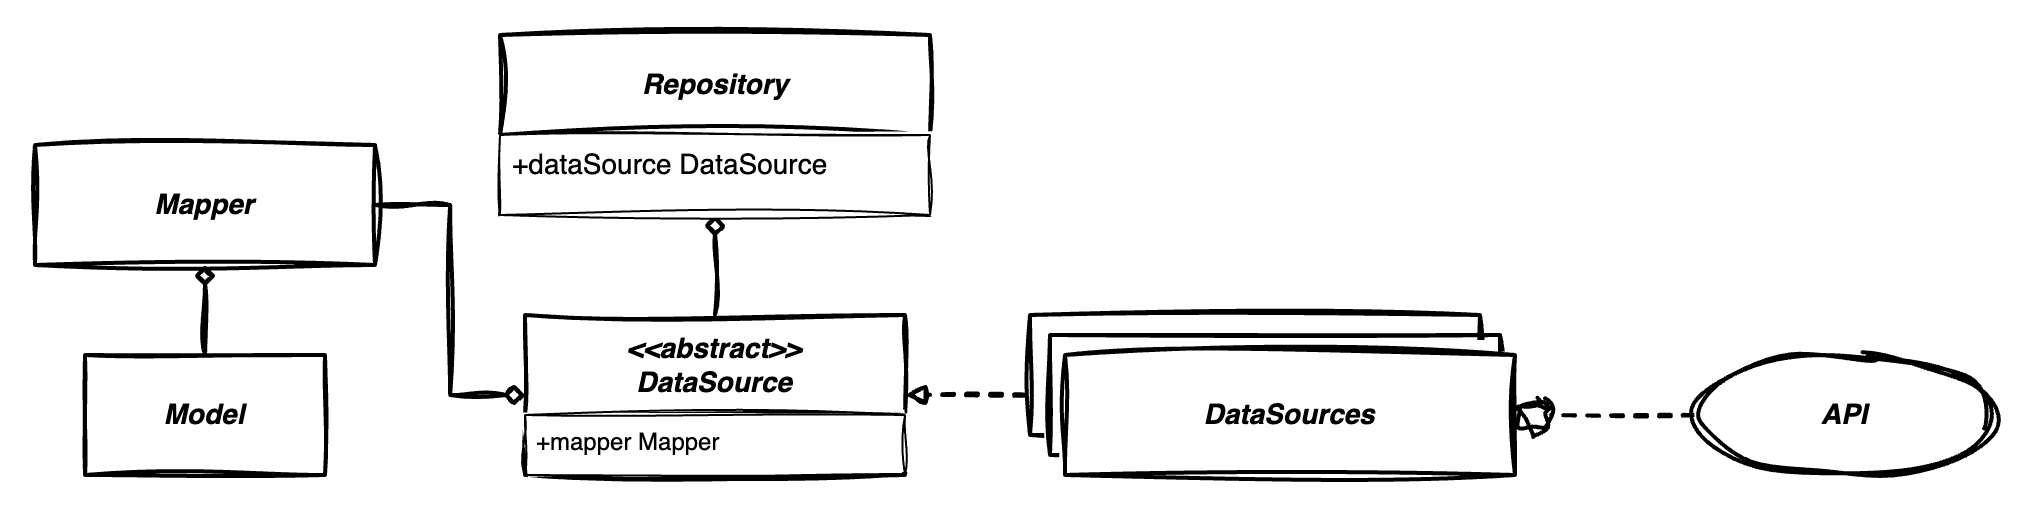

The diagram above was exported from draw.io. Its source (the exported page's mxGraphModel, read from the mxfile embedded in the PNG):
<mxGraphModel dx="2624" dy="2119" grid="1" gridSize="10" guides="1" tooltips="1" connect="1" arrows="1" fold="1" page="1" pageScale="1" pageWidth="850" pageHeight="1100" math="0" shadow="0">
  <root>
    <mxCell id="0" />
    <mxCell id="1" parent="0" />
    <mxCell id="5Zt496ToX8BM46z72Ep7-1" value="&lt;b&gt;&lt;i&gt;&lt;font style=&quot;font-size: 14px;&quot;&gt;Mapper&lt;br&gt;&lt;/font&gt;&lt;/i&gt;&lt;/b&gt;" style="rounded=0;whiteSpace=wrap;html=1;sketch=1;curveFitting=1;jiggle=2;fontSize=14;fontStyle=0;startSize=50;strokeWidth=2;shadow=0;dashed=0;arcSize=4;" vertex="1" parent="1">
      <mxGeometry x="-790" y="-975" width="170" height="60" as="geometry" />
    </mxCell>
    <mxCell id="5Zt496ToX8BM46z72Ep7-2" style="edgeStyle=orthogonalEdgeStyle;rounded=0;orthogonalLoop=1;jettySize=auto;html=1;exitX=0.5;exitY=0;exitDx=0;exitDy=0;endArrow=diamond;endFill=0;sketch=1;curveFitting=1;jiggle=2;strokeWidth=2;entryX=0.5;entryY=1;entryDx=0;entryDy=0;" edge="1" parent="1" source="5Zt496ToX8BM46z72Ep7-10" target="5Zt496ToX8BM46z72Ep7-13">
      <mxGeometry relative="1" as="geometry">
        <mxPoint x="-450" y="-920" as="sourcePoint" />
        <mxPoint x="-450" y="-940" as="targetPoint" />
      </mxGeometry>
    </mxCell>
    <mxCell id="5Zt496ToX8BM46z72Ep7-3" style="edgeStyle=orthogonalEdgeStyle;rounded=0;orthogonalLoop=1;jettySize=auto;html=1;exitX=0;exitY=0.5;exitDx=0;exitDy=0;entryX=1;entryY=0.5;entryDx=0;entryDy=0;endArrow=block;endFill=0;sketch=1;curveFitting=1;jiggle=2;dashed=1;strokeWidth=2;" edge="1" parent="1" source="5Zt496ToX8BM46z72Ep7-7" target="5Zt496ToX8BM46z72Ep7-10">
      <mxGeometry relative="1" as="geometry">
        <mxPoint x="-350" y="-890" as="targetPoint" />
        <Array as="points" />
      </mxGeometry>
    </mxCell>
    <mxCell id="5Zt496ToX8BM46z72Ep7-4" value="&lt;b&gt;&lt;i&gt;&lt;font style=&quot;font-size: 14px;&quot;&gt;DataSource&lt;br&gt;&lt;/font&gt;&lt;/i&gt;&lt;/b&gt;" style="rounded=0;whiteSpace=wrap;html=1;sketch=1;curveFitting=1;jiggle=2;fontSize=14;fontStyle=0;startSize=50;strokeWidth=2;shadow=0;dashed=0;arcSize=4;" vertex="1" parent="1">
      <mxGeometry x="-292.5" y="-890" width="225" height="60" as="geometry" />
    </mxCell>
    <mxCell id="5Zt496ToX8BM46z72Ep7-5" style="edgeStyle=orthogonalEdgeStyle;rounded=0;orthogonalLoop=1;jettySize=auto;html=1;exitX=0.5;exitY=0;exitDx=0;exitDy=0;entryX=0.5;entryY=1;entryDx=0;entryDy=0;endArrow=diamond;endFill=0;sketch=1;curveFitting=1;jiggle=2;strokeWidth=2;" edge="1" parent="1" source="5Zt496ToX8BM46z72Ep7-6" target="5Zt496ToX8BM46z72Ep7-1">
      <mxGeometry relative="1" as="geometry" />
    </mxCell>
    <mxCell id="5Zt496ToX8BM46z72Ep7-6" value="&lt;b&gt;&lt;i&gt;&lt;font style=&quot;font-size: 14px;&quot;&gt;Model&lt;/font&gt;&lt;/i&gt;&lt;/b&gt;" style="rounded=0;whiteSpace=wrap;html=1;sketch=1;curveFitting=1;jiggle=2;fontSize=14;fontStyle=0;startSize=50;strokeWidth=2;shadow=0;dashed=0;arcSize=4;" vertex="1" parent="1">
      <mxGeometry x="-765" y="-870" width="120" height="60" as="geometry" />
    </mxCell>
    <mxCell id="5Zt496ToX8BM46z72Ep7-7" value="&lt;b&gt;&lt;i&gt;&lt;font style=&quot;font-size: 14px;&quot;&gt;DataSource&lt;br&gt;&lt;/font&gt;&lt;/i&gt;&lt;/b&gt;" style="rounded=0;whiteSpace=wrap;html=1;sketch=1;curveFitting=1;jiggle=2;fontSize=14;fontStyle=0;startSize=50;strokeWidth=2;shadow=0;dashed=0;arcSize=4;" vertex="1" parent="1">
      <mxGeometry x="-282.5" y="-880" width="225" height="60" as="geometry" />
    </mxCell>
    <mxCell id="5Zt496ToX8BM46z72Ep7-8" value="&lt;b&gt;&lt;i&gt;&lt;font style=&quot;font-size: 14px;&quot;&gt;DataSources&lt;br&gt;&lt;/font&gt;&lt;/i&gt;&lt;/b&gt;" style="rounded=0;whiteSpace=wrap;html=1;sketch=1;curveFitting=1;jiggle=2;fontSize=14;fontStyle=0;startSize=50;strokeWidth=2;shadow=0;dashed=0;arcSize=4;" vertex="1" parent="1">
      <mxGeometry x="-275" y="-870" width="225" height="60" as="geometry" />
    </mxCell>
    <mxCell id="5Zt496ToX8BM46z72Ep7-9" style="edgeStyle=orthogonalEdgeStyle;rounded=0;orthogonalLoop=1;jettySize=auto;html=1;exitX=1;exitY=0.5;exitDx=0;exitDy=0;endArrow=diamond;endFill=0;sketch=1;curveFitting=1;jiggle=2;strokeWidth=2;entryX=0;entryY=0.5;entryDx=0;entryDy=0;" edge="1" parent="1" source="5Zt496ToX8BM46z72Ep7-1" target="5Zt496ToX8BM46z72Ep7-10">
      <mxGeometry relative="1" as="geometry">
        <mxPoint x="-550.4000000000001" y="-883.5799999999999" as="targetPoint" />
        <Array as="points" />
      </mxGeometry>
    </mxCell>
    <mxCell id="5Zt496ToX8BM46z72Ep7-10" value="&lt;b style=&quot;border-color: var(--border-color);&quot;&gt;&lt;i style=&quot;border-color: var(--border-color);&quot;&gt;&amp;lt;&amp;lt;abstract&amp;gt;&amp;gt;&lt;br&gt;DataSource&lt;/i&gt;&lt;/b&gt;" style="swimlane;childLayout=stackLayout;horizontal=1;startSize=50;horizontalStack=0;rounded=0;fontSize=14;fontStyle=0;strokeWidth=2;resizeParent=0;resizeLast=1;shadow=0;dashed=0;align=center;arcSize=4;whiteSpace=wrap;html=1;fillStyle=auto;sketch=1;curveFitting=1;jiggle=2;swimlaneFillColor=default;swimlaneLine=1;glass=0;" vertex="1" parent="1">
      <mxGeometry x="-545" y="-890" width="190" height="80" as="geometry" />
    </mxCell>
    <mxCell id="5Zt496ToX8BM46z72Ep7-11" value="+mapper Mapper" style="align=left;spacingLeft=4;fontSize=12;verticalAlign=top;resizable=0;rotatable=0;part=1;html=1;sketch=1;curveFitting=1;jiggle=2;labelBackgroundColor=none;" vertex="1" parent="5Zt496ToX8BM46z72Ep7-10">
      <mxGeometry y="50" width="190" height="30" as="geometry" />
    </mxCell>
    <mxCell id="5Zt496ToX8BM46z72Ep7-12" value="&lt;b style=&quot;border-color: var(--border-color); font-size: 12px;&quot;&gt;&lt;i style=&quot;border-color: var(--border-color);&quot;&gt;&lt;font style=&quot;border-color: var(--border-color); font-size: 14px;&quot;&gt;Repository&lt;/font&gt;&lt;/i&gt;&lt;/b&gt;" style="swimlane;childLayout=stackLayout;horizontal=1;startSize=50;horizontalStack=0;rounded=0;fontSize=14;fontStyle=0;strokeWidth=2;resizeParent=0;resizeLast=1;shadow=0;dashed=0;align=center;arcSize=4;whiteSpace=wrap;html=1;fillStyle=auto;sketch=1;curveFitting=1;jiggle=2;swimlaneFillColor=default;swimlaneLine=1;glass=0;" vertex="1" parent="1">
      <mxGeometry x="-557.5" y="-1030" width="215" height="90" as="geometry" />
    </mxCell>
    <mxCell id="5Zt496ToX8BM46z72Ep7-13" value="&lt;font style=&quot;font-size: 14px;&quot;&gt;+dataSource DataSource&lt;/font&gt;" style="align=left;spacingLeft=4;fontSize=12;verticalAlign=top;resizable=0;rotatable=0;part=1;html=1;sketch=1;curveFitting=1;jiggle=2;labelBackgroundColor=none;" vertex="1" parent="5Zt496ToX8BM46z72Ep7-12">
      <mxGeometry y="50" width="215" height="40" as="geometry" />
    </mxCell>
    <mxCell id="5Zt496ToX8BM46z72Ep7-14" style="edgeStyle=orthogonalEdgeStyle;rounded=0;orthogonalLoop=1;jettySize=auto;html=1;exitX=0;exitY=0.5;exitDx=0;exitDy=0;entryX=1;entryY=0.5;entryDx=0;entryDy=0;endArrow=circle;endFill=0;sketch=1;curveFitting=1;jiggle=2;dashed=1;strokeWidth=2;" edge="1" parent="1" source="5Zt496ToX8BM46z72Ep7-15" target="5Zt496ToX8BM46z72Ep7-8">
      <mxGeometry relative="1" as="geometry" />
    </mxCell>
    <mxCell id="5Zt496ToX8BM46z72Ep7-15" value="&lt;font style=&quot;font-size: 14px;&quot;&gt;&lt;i&gt;API&lt;/i&gt;&lt;/font&gt;" style="ellipse;whiteSpace=wrap;html=1;fontStyle=1;fontSize=12;sketch=1;curveFitting=1;jiggle=2;strokeWidth=2;" vertex="1" parent="1">
      <mxGeometry x="40" y="-870" width="150" height="60" as="geometry" />
    </mxCell>
  </root>
</mxGraphModel>